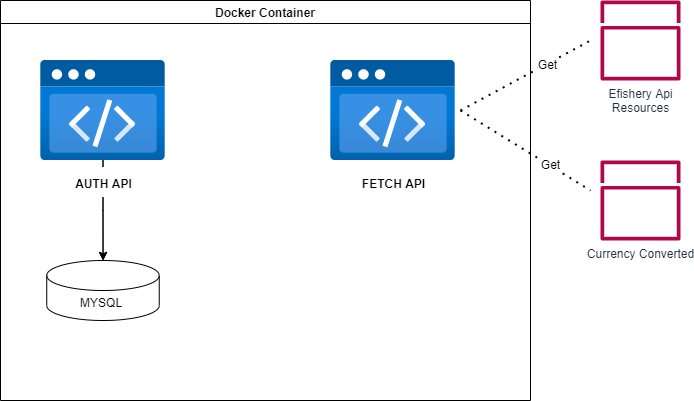

The diagram above was exported from draw.io. Its source (the exported page's mxGraphModel, read from the mxfile embedded in the PNG):
<mxGraphModel dx="925" dy="582" grid="1" gridSize="10" guides="1" tooltips="1" connect="1" arrows="1" fold="1" page="1" pageScale="1" pageWidth="850" pageHeight="1100" math="0" shadow="0">
  <root>
    <mxCell id="0" />
    <mxCell id="1" parent="0" />
    <mxCell id="rhp2-oat91E7E4IWqcw5-2" value="Docker Container" style="swimlane;" vertex="1" parent="1">
      <mxGeometry x="40" y="80" width="530" height="400" as="geometry" />
    </mxCell>
    <mxCell id="rhp2-oat91E7E4IWqcw5-8" value="" style="edgeStyle=orthogonalEdgeStyle;rounded=0;orthogonalLoop=1;jettySize=auto;html=1;entryX=0.5;entryY=0;entryDx=0;entryDy=0;entryPerimeter=0;" edge="1" parent="rhp2-oat91E7E4IWqcw5-2" source="rhp2-oat91E7E4IWqcw5-4" target="rhp2-oat91E7E4IWqcw5-5">
      <mxGeometry relative="1" as="geometry">
        <mxPoint x="115" y="300" as="targetPoint" />
      </mxGeometry>
    </mxCell>
    <mxCell id="rhp2-oat91E7E4IWqcw5-19" value="" style="edgeStyle=orthogonalEdgeStyle;rounded=0;orthogonalLoop=1;jettySize=auto;html=1;fontSize=12;" edge="1" parent="rhp2-oat91E7E4IWqcw5-2" source="rhp2-oat91E7E4IWqcw5-4" target="rhp2-oat91E7E4IWqcw5-5">
      <mxGeometry relative="1" as="geometry" />
    </mxCell>
    <mxCell id="rhp2-oat91E7E4IWqcw5-4" value="&lt;h2 style=&quot;line-height: 0&quot;&gt;&lt;font style=&quot;font-size: 12px&quot;&gt;AUTH API&lt;/font&gt;&lt;/h2&gt;" style="aspect=fixed;html=1;points=[];align=center;image;fontSize=12;image=img/lib/azure2/preview/Static_Apps.svg;" vertex="1" parent="rhp2-oat91E7E4IWqcw5-2">
      <mxGeometry x="40" y="60" width="125" height="100" as="geometry" />
    </mxCell>
    <mxCell id="rhp2-oat91E7E4IWqcw5-5" value="MYSQL&amp;nbsp;" style="shape=cylinder3;whiteSpace=wrap;html=1;boundedLbl=1;backgroundOutline=1;size=15;" vertex="1" parent="rhp2-oat91E7E4IWqcw5-2">
      <mxGeometry x="46.25" y="260" width="112.5" height="60" as="geometry" />
    </mxCell>
    <mxCell id="rhp2-oat91E7E4IWqcw5-9" value="&lt;h2 style=&quot;line-height: 0&quot;&gt;&lt;font style=&quot;font-size: 12px&quot;&gt;FETCH API&lt;/font&gt;&lt;/h2&gt;" style="aspect=fixed;html=1;points=[];align=center;image;fontSize=12;image=img/lib/azure2/preview/Static_Apps.svg;" vertex="1" parent="rhp2-oat91E7E4IWqcw5-2">
      <mxGeometry x="330" y="60" width="125" height="100" as="geometry" />
    </mxCell>
    <mxCell id="rhp2-oat91E7E4IWqcw5-24" value="" style="endArrow=none;dashed=1;html=1;dashPattern=1 3;strokeWidth=2;rounded=0;fontSize=12;" edge="1" parent="rhp2-oat91E7E4IWqcw5-2">
      <mxGeometry width="50" height="50" relative="1" as="geometry">
        <mxPoint x="460" y="110" as="sourcePoint" />
        <mxPoint x="590" y="40" as="targetPoint" />
      </mxGeometry>
    </mxCell>
    <mxCell id="rhp2-oat91E7E4IWqcw5-26" value="Get" style="edgeLabel;html=1;align=center;verticalAlign=middle;resizable=0;points=[];fontSize=12;" vertex="1" connectable="0" parent="rhp2-oat91E7E4IWqcw5-24">
      <mxGeometry x="0.3268" y="-1" relative="1" as="geometry">
        <mxPoint as="offset" />
      </mxGeometry>
    </mxCell>
    <mxCell id="rhp2-oat91E7E4IWqcw5-25" value="" style="endArrow=none;dashed=1;html=1;dashPattern=1 3;strokeWidth=2;rounded=0;fontSize=12;" edge="1" parent="rhp2-oat91E7E4IWqcw5-2">
      <mxGeometry width="50" height="50" relative="1" as="geometry">
        <mxPoint x="460" y="110" as="sourcePoint" />
        <mxPoint x="590" y="190" as="targetPoint" />
      </mxGeometry>
    </mxCell>
    <mxCell id="rhp2-oat91E7E4IWqcw5-27" value="Get" style="edgeLabel;html=1;align=center;verticalAlign=middle;resizable=0;points=[];fontSize=12;" vertex="1" connectable="0" parent="rhp2-oat91E7E4IWqcw5-25">
      <mxGeometry x="0.3713" y="1" relative="1" as="geometry">
        <mxPoint as="offset" />
      </mxGeometry>
    </mxCell>
    <mxCell id="rhp2-oat91E7E4IWqcw5-22" value="Efishery Api&lt;br&gt;Resources" style="sketch=0;outlineConnect=0;fontColor=#232F3E;gradientColor=none;fillColor=#B0084D;strokeColor=none;dashed=0;verticalLabelPosition=bottom;verticalAlign=top;align=center;html=1;fontSize=12;fontStyle=0;aspect=fixed;pointerEvents=1;shape=mxgraph.aws4.opsworks_apps;" vertex="1" parent="1">
      <mxGeometry x="640" y="80" width="80" height="80" as="geometry" />
    </mxCell>
    <mxCell id="rhp2-oat91E7E4IWqcw5-23" value="Currency Converted" style="sketch=0;outlineConnect=0;fontColor=#232F3E;gradientColor=none;fillColor=#B0084D;strokeColor=none;dashed=0;verticalLabelPosition=bottom;verticalAlign=top;align=center;html=1;fontSize=12;fontStyle=0;aspect=fixed;pointerEvents=1;shape=mxgraph.aws4.opsworks_apps;" vertex="1" parent="1">
      <mxGeometry x="640" y="240" width="80" height="80" as="geometry" />
    </mxCell>
  </root>
</mxGraphModel>